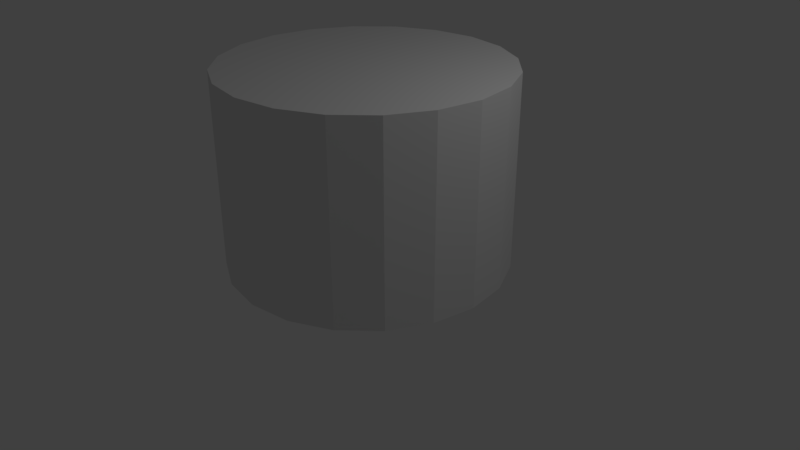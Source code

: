 # Source: Cabin.blend  (saved by Blender 2.79.0; exported with 4.5.12 LTS)
import bpy
from mathutils import Matrix  # noqa: F401  (used for matrix-valued properties, if any)

bpy.ops.wm.read_factory_settings(use_empty=True)
scene = bpy.context.scene
scene.name = 'Scene'

# ---- collections
col_collection_1 = bpy.data.collections.new('Collection 1'); scene.collection.children.link(col_collection_1)

# ---- world
world_world = bpy.data.worlds.new('World'); scene.world = world_world
world_world.color = (0.05088, 0.05088, 0.05088)
world_world.use_sun_shadow = False
world_world.sun_shadow_jitter_overblur = 0.0
world_world.cycles.sampling_method = 'MANUAL'

# ---- cameras
cam_camera = bpy.data.cameras.new('Camera')
cam_camera.clip_end = 100.0
cam_camera.lens = 35.0
cam_camera.sensor_width = 32.0
cam_camera.sensor_height = 18.0
cam_camera.ortho_scale = 7.314
cam_camera.dof.focus_distance = 0.0
cam_camera.dof.aperture_fstop = 128.0

# ---- lights
light_lamp = bpy.data.lights.new('Lamp', 'POINT')
light_lamp.transmission_factor = 0.0
light_lamp.cutoff_distance = 30.0
light_lamp.energy = 100.0
light_lamp.shadow_buffer_clip_start = 1.001
light_lamp.shadow_soft_size = 0.1
light_lamp.shadow_maximum_resolution = 0.006
light_lamp.use_absolute_resolution = True

# ---- meshes
me_cylinder = bpy.data.meshes.new('Cylinder')
me_cylinder.from_pydata([(-5.586e-08, 1.809, 0.0), (-5.586e-08, 1.809, 2.5), (0.559, 1.72, 0.0), (0.559, 1.72, 2.5), (1.063, 1.464, 0.0), (1.063, 1.464, 2.5), (1.464, 1.063, 0.0), (1.464, 1.063, 2.5), (1.72, 0.559, 0.0), (1.72, 0.559, 2.5), (1.809, -4.494e-07, 0.0), (1.809, -4.494e-07, 2.5), (1.72, -0.559, 0.0), (1.72, -0.559, 2.5), (1.464, -1.063, 0.0), (1.464, -1.063, 2.5), (1.063, -1.464, 0.0), (1.063, -1.464, 2.5), (0.559, -1.72, 0.0), (0.559, -1.72, 2.5), (-6.453e-07, -1.809, 0.0), (-6.453e-07, -1.809, 2.5), (-0.559, -1.72, 0.0), (-0.559, -1.72, 2.5), (-1.063, -1.464, 0.0), (-1.063, -1.464, 2.5), (-1.464, -1.063, 0.0), (-1.464, -1.063, 2.5), (-1.72, -0.559, 0.0), (-1.72, -0.559, 2.5), (-1.809, 1.376e-06, 0.0), (-1.809, 1.376e-06, 2.5), (-1.72, 0.559, 0.0), (-1.72, 0.559, 2.5), (-1.464, 1.063, 0.0), (-1.464, 1.063, 2.5), (-1.063, 1.464, 0.0), (-1.063, 1.464, 2.5), (-0.559, 1.72, 0.0), (-0.559, 1.72, 2.5)], [], [(0, 1, 3, 2), (2, 3, 5, 4), (4, 5, 7, 6), (6, 7, 9, 8), (8, 9, 11, 10), (10, 11, 13, 12), (12, 13, 15, 14), (14, 15, 17, 16), (16, 17, 19, 18), (18, 19, 21, 20), (20, 21, 23, 22), (22, 23, 25, 24), (24, 25, 27, 26), (26, 27, 29, 28), (28, 29, 31, 30), (30, 31, 33, 32), (32, 33, 35, 34), (34, 35, 37, 36), (3, 1, 39, 37, 35, 33, 31, 29, 27, 25, 23, 21, 19, 17, 15, 13, 11, 9, 7, 5), (36, 37, 39, 38), (38, 39, 1, 0), (0, 2, 4, 6, 8, 10, 12, 14, 16, 18, 20, 22, 24, 26, 28, 30, 32, 34, 36, 38)])
me_cylinder.use_remesh_preserve_volume = False
me_cylinder.use_remesh_preserve_attributes = False
me_cylinder.use_mirror_vertex_groups = False
me_cylinder.update()

# ---- objects
ob_cabin = bpy.data.objects.new('Cabin', me_cylinder)
ob_lamp = bpy.data.objects.new('Lamp', light_lamp)
ob_camera = bpy.data.objects.new('Camera', cam_camera)

# ---- transforms, parenting, visibility, modifiers, constraints
ob_cabin.location = (0.0, 0.0, 0.0)
ob_cabin.lineart.crease_threshold = 0.0
ob_lamp.location = (4.076, 1.005, 5.904)
ob_lamp.rotation_euler = (0.6503, 0.05522, 1.866)
ob_lamp.lock_rotations_4d = False
ob_lamp.empty_display_type = 'ARROWS'
ob_lamp.color = (0.0, 0.0, 0.0, 0.0)
ob_lamp.lineart.crease_threshold = 0.0
ob_camera.location = (7.481, -6.508, 5.344)
ob_camera.rotation_euler = (1.109, 0.0, 0.8149)
ob_camera.lock_rotations_4d = False
ob_camera.empty_display_type = 'ARROWS'
ob_camera.color = (0.0, 0.0, 0.0, 0.0)
ob_camera.display_type = 'WIRE'
ob_camera.lineart.crease_threshold = 0.0

# ---- collection membership
col_collection_1.objects.link(ob_cabin)
col_collection_1.objects.link(ob_lamp)
col_collection_1.objects.link(ob_camera)

# ---- scene / render settings (as saved in the file)
scene.camera = ob_camera
scene.frame_start = 1; scene.frame_end = 250; scene.frame_set(1)
scene.render.engine = 'BLENDER_EEVEE_NEXT'
scene.render.resolution_percentage = 50
scene.render.dither_intensity = 0.0
scene.cycles.use_denoising = False
scene.cycles.samples = 128
scene.cycles.sampling_pattern = 'TABULATED_SOBOL'
scene.cycles.use_adaptive_sampling = False
scene.cycles.use_light_tree = False
scene.cycles.blur_glossy = 0.0
scene.cycles.sample_clamp_indirect = 0.0
scene.view_settings.view_transform = 'Standard'
bpy.context.view_layer.update()
